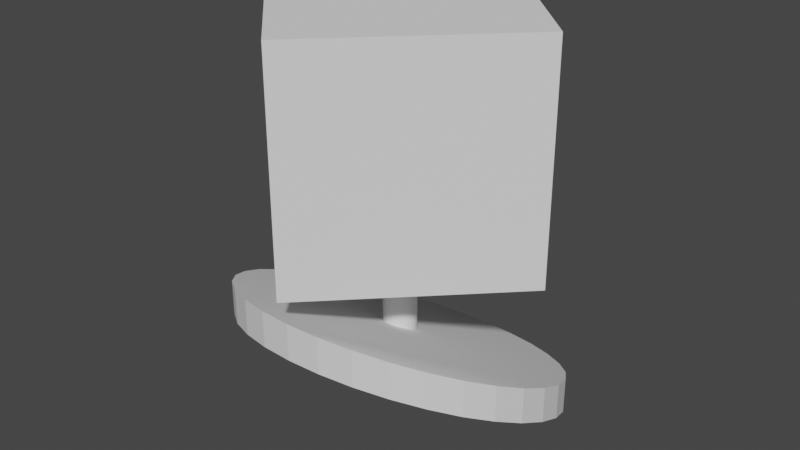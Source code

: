 # Source: cubeAttachment.blend  (saved by Blender 2.80.75; exported with 4.5.12 LTS)
import bpy
from mathutils import Matrix  # noqa: F401  (used for matrix-valued properties, if any)

bpy.ops.wm.read_factory_settings(use_empty=True)
scene = bpy.context.scene
scene.name = 'Scene'

# ---- collections
col_collection = bpy.data.collections.new('Collection'); scene.collection.children.link(col_collection)

# ---- world
world_world = bpy.data.worlds.new('World'); scene.world = world_world
world_world.use_nodes = True; world_world.node_tree.nodes.clear()
_N = world_world.node_tree.nodes; _L = world_world.node_tree.links
n0 = _N.new('ShaderNodeOutputWorld'); n0.name = 'World Output'; n0.location = (300, 300)
n1 = _N.new('ShaderNodeBackground'); n1.name = 'Background'; n1.location = (10, 300)
n1.inputs[0].default_value = (0.05088, 0.05088, 0.05088, 1.0)
_L.new(n1.outputs[0], n0.inputs[0])
n0.is_active_output = True
world_world.color = (0.05088, 0.05088, 0.05088)
world_world.use_sun_shadow = False
world_world.sun_shadow_jitter_overblur = 0.0

# ---- meshes
me_cube_001 = bpy.data.meshes.new('Cube.001')
me_cube_001.from_pydata([(0.0, -0.1306, -0.09236), (0.0, -0.1306, 0.09236), (-0.1306, 0.0, -0.09236), (-0.1306, 0.0, 0.09236), (0.1306, 0.0, -0.09236), (0.1306, 0.0, 0.09236), (0.0, 0.1306, -0.09236), (0.0, 0.1306, 0.09236), (5.932e-08, 0.01362, -0.1805), (5.932e-08, 0.01362, -0.01805), (0.002657, 0.01336, -0.1805), (0.002657, 0.01336, -0.0178), (0.005212, 0.01258, -0.1805), (0.005212, 0.01258, -0.01705), (0.007567, 0.01133, -0.1805), (0.007567, 0.01133, -0.01572), (0.009631, 0.009632, -0.1805), (0.009631, 0.009632, -0.01405), (0.01133, 0.007567, -0.1805), (0.01133, 0.007567, -0.01195), (0.01258, 0.005213, -0.1805), (0.01258, 0.005213, -0.009559), (0.01336, 0.002658, -0.1805), (0.01336, 0.002658, -0.006905), (0.01362, 3.169e-07, -0.1805), (0.01362, 3.169e-07, -0.004184), (0.01336, -0.002657, -0.1805), (0.01336, -0.002657, -0.00163), (0.01258, -0.005212, -0.1805), (0.01258, -0.005212, 0.0009251), (0.01133, -0.007567, -0.1805), (0.01133, -0.007567, 0.003181), (0.009631, -0.009631, -0.1805), (0.009631, -0.009631, 0.005238), (0.007567, -0.01132, -0.1805), (0.007567, -0.01132, 0.006897), (0.005212, -0.01258, -0.1805), (0.005212, -0.01258, 0.008158), (0.002657, -0.01336, -0.1805), (0.002657, -0.01336, 0.009054), (5.489e-08, -0.01362, -0.1805), (5.489e-08, -0.01362, 0.00923), (-0.002657, -0.01336, -0.1805), (-0.002657, -0.01336, 0.009054), (-0.005212, -0.01258, -0.1805), (-0.005212, -0.01258, 0.008158), (-0.007567, -0.01132, -0.1805), (-0.007567, -0.01132, 0.006897), (-0.009631, -0.009631, -0.1805), (-0.009631, -0.009631, 0.005238), (-0.01133, -0.007567, -0.1805), (-0.01133, -0.007567, 0.003181), (-0.01258, -0.005212, -0.1805), (-0.01258, -0.005212, 0.0009251), (-0.01336, -0.002657, -0.1805), (-0.01336, -0.002657, -0.00163), (-0.01362, 3.29e-07, -0.1805), (-0.01362, 3.29e-07, -0.004184), (-0.01336, 0.002658, -0.1805), (-0.01336, 0.002658, -0.006905), (-0.01258, 0.005213, -0.1805), (-0.01258, 0.005213, -0.009559), (-0.01133, 0.007568, -0.1805), (-0.01133, 0.007568, -0.01195), (-0.009631, 0.009632, -0.1805), (-0.009631, 0.009632, -0.01405), (-0.007567, 0.01133, -0.1805), (-0.007567, 0.01133, -0.01572), (-0.005212, 0.01258, -0.1805), (-0.005212, 0.01258, -0.01705), (-0.002657, 0.01336, -0.1805), (-0.002657, 0.01336, -0.0178), (-0.02655, 0.1204, -0.2296), (4.6e-08, 0.1228, -0.2609), (-0.05209, 0.1135, -0.2262), (0.02655, 0.1204, -0.2598), (-0.07562, 0.1021, -0.2208), (0.05209, 0.1135, -0.2565), (-0.09624, 0.08686, -0.2135), (0.07562, 0.1021, -0.251), (-0.1132, 0.06826, -0.2045), (0.09624, 0.08686, -0.2437), (-0.1257, 0.04705, -0.1944), (0.1132, 0.06826, -0.2348), (-0.1335, 0.02403, -0.1833), (0.1257, 0.04705, -0.2246), (-0.1361, 8.459e-05, -0.1718), (0.1335, 0.02403, -0.2136), (-0.1335, -0.02386, -0.1603), (0.1361, 8.448e-05, -0.2021), (-0.1257, -0.04688, -0.1493), (0.1335, -0.02386, -0.1906), (-0.1132, -0.06809, -0.1391), (0.1257, -0.04688, -0.1795), (-0.09624, -0.08669, -0.1302), (0.1132, -0.06809, -0.1694), (-0.07562, -0.102, -0.1229), (0.09624, -0.08669, -0.1604), (-0.05209, -0.1133, -0.1174), (0.07562, -0.102, -0.1531), (-0.02655, -0.1203, -0.1141), (0.05209, -0.1133, -0.1477), (1.655e-09, -0.1226, -0.113), (0.02655, -0.1203, -0.1443), (0.02655, -0.1203, -0.1141), (1.655e-09, -0.1226, -0.1432), (0.05209, -0.1133, -0.1174), (-0.02655, -0.1203, -0.1443), (0.07562, -0.102, -0.1229), (-0.05209, -0.1133, -0.1477), (0.09624, -0.08669, -0.1302), (-0.07562, -0.102, -0.1531), (0.1132, -0.06809, -0.1391), (-0.09624, -0.08669, -0.1604), (0.1257, -0.04688, -0.1493), (-0.1132, -0.06809, -0.1694), (0.1335, -0.02386, -0.1603), (-0.1257, -0.04688, -0.1795), (0.1361, 8.448e-05, -0.1718), (-0.1335, -0.02386, -0.1906), (0.1335, 0.02403, -0.1833), (-0.1361, 8.459e-05, -0.2021), (0.1257, 0.04705, -0.1944), (-0.1335, 0.02403, -0.2136), (0.1132, 0.06826, -0.2045), (-0.1257, 0.04705, -0.2246), (0.09624, 0.08686, -0.2135), (-0.1132, 0.06826, -0.2348), (0.07562, 0.1021, -0.2208), (-0.09624, 0.08686, -0.2437), (0.05209, 0.1135, -0.2262), (-0.07562, 0.1021, -0.251), (0.02655, 0.1204, -0.2296), (-0.05209, 0.1135, -0.2565), (4.6e-08, 0.1228, -0.2307), (-0.02655, 0.1204, -0.2598)], [], [(0, 1, 3, 2), (2, 3, 7, 6), (6, 7, 5, 4), (4, 5, 1, 0), (2, 6, 4, 0), (7, 3, 1, 5), (8, 9, 11, 10), (10, 11, 13, 12), (12, 13, 15, 14), (14, 15, 17, 16), (16, 17, 19, 18), (18, 19, 21, 20), (20, 21, 23, 22), (22, 23, 25, 24), (24, 25, 27, 26), (26, 27, 29, 28), (28, 29, 31, 30), (30, 31, 33, 32), (32, 33, 35, 34), (34, 35, 37, 36), (36, 37, 39, 38), (38, 39, 41, 40), (40, 41, 43, 42), (42, 43, 45, 44), (44, 45, 47, 46), (46, 47, 49, 48), (48, 49, 51, 50), (50, 51, 53, 52), (52, 53, 55, 54), (54, 55, 57, 56), (56, 57, 59, 58), (58, 59, 61, 60), (60, 61, 63, 62), (62, 63, 65, 64), (64, 65, 67, 66), (66, 67, 69, 68), (11, 9, 71, 69, 67, 65, 63, 61, 59, 57, 55, 53, 51, 49, 47, 45, 43, 41, 39, 37, 35, 33, 31, 29, 27, 25, 23, 21, 19, 17, 15, 13), (68, 69, 71, 70), (70, 71, 9, 8), (8, 10, 12, 14, 16, 18, 20, 22, 24, 26, 28, 30, 32, 34, 36, 38, 40, 42, 44, 46, 48, 50, 52, 54, 56, 58, 60, 62, 64, 66, 68, 70), (107, 105, 102, 100), (75, 73, 134, 132), (85, 83, 124, 122), (101, 99, 108, 106), (117, 115, 92, 90), (133, 131, 76, 74), (79, 77, 130, 128), (95, 93, 114, 112), (111, 109, 98, 96), (127, 125, 82, 80), (89, 87, 120, 118), (105, 103, 104, 102), (121, 119, 88, 86), (83, 81, 126, 124), (99, 97, 110, 108), (115, 113, 94, 92), (131, 129, 78, 76), (73, 135, 72, 134), (77, 75, 132, 130), (93, 91, 116, 114), (109, 107, 100, 98), (125, 123, 84, 82), (87, 85, 122, 120), (103, 101, 106, 104), (119, 117, 90, 88), (135, 133, 74, 72), (81, 79, 128, 126), (97, 95, 112, 110), (113, 111, 96, 94), (129, 127, 80, 78), (75, 77, 79, 81, 83, 85, 87, 89, 91, 93, 95, 97, 99, 101, 103, 105, 107, 109, 111, 113, 115, 117, 119, 121, 123, 125, 127, 129, 131, 133, 135, 73), (132, 134, 72, 74, 76, 78, 80, 82, 84, 86, 88, 90, 92, 94, 96, 98, 100, 102, 104, 106, 108, 110, 112, 114, 116, 118, 120, 122, 124, 126, 128, 130), (123, 121, 86, 84), (91, 89, 118, 116)])
_uv = me_cube_001.uv_layers.new(name='UVMap')
_uv.uv.foreach_set('vector', [0.375, 0.0, 0.625, 0.0, 0.625, 0.25, 0.375, 0.25, 0.375, 0.25, 0.625, 0.25, 0.625, 0.5, 0.375, 0.5, 0.375, 0.5, 0.625, 0.5, 0.625, 0.75, 0.375, 0.75, 0.375, 0.75, 0.625, 0.75, 0.625, 1.0, 0.375, 1.0, 0.125, 0.5, 0.375, 0.5, 0.375, 0.75, 0.125, 0.75, 0.625, 0.5, 0.875, 0.5, 0.875, 0.75, 0.625, 0.75, 1.0, 0.5, 1.0, 1.0, 0.9688, 1.0, 0.9688, 0.5, 0.9688, 0.5, 0.9688, 1.0, 0.9375, 1.0, 0.9375, 0.5, 0.9375, 0.5, 0.9375, 1.0, 0.9062, 1.0, 0.9062, 0.5, 0.9062, 0.5, 0.9062, 1.0, 0.875, 1.0, 0.875, 0.5, 0.875, 0.5, 0.875, 1.0, 0.8438, 1.0, 0.8438, 0.5, 0.8438, 0.5, 0.8438, 1.0, 0.8125, 1.0, 0.8125, 0.5, 0.8125, 0.5, 0.8125, 1.0, 0.7812, 1.0, 0.7812, 0.5, 0.7812, 0.5, 0.7812, 1.0, 0.75, 1.0, 0.75, 0.5, 0.75, 0.5, 0.75, 1.0, 0.7188, 1.0, 0.7188, 0.5, 0.7188, 0.5, 0.7188, 1.0, 0.6875, 1.0, 0.6875, 0.5, 0.6875, 0.5, 0.6875, 1.0, 0.6562, 1.0, 0.6562, 0.5, 0.6562, 0.5, 0.6562, 1.0, 0.625, 1.0, 0.625, 0.5, 0.625, 0.5, 0.625, 1.0, 0.5938, 1.0, 0.5938, 0.5, 0.5938, 0.5, 0.5938, 1.0, 0.5625, 1.0, 0.5625, 0.5, 0.5625, 0.5, 0.5625, 1.0, 0.5312, 1.0, 0.5312, 0.5, 0.5312, 0.5, 0.5312, 1.0, 0.5, 1.0, 0.5, 0.5, 0.5, 0.5, 0.5, 1.0, 0.4688, 1.0, 0.4688, 0.5, 0.4688, 0.5, 0.4688, 1.0, 0.4375, 1.0, 0.4375, 0.5, 0.4375, 0.5, 0.4375, 1.0, 0.4062, 1.0, 0.4062, 0.5, 0.4062, 0.5, 0.4062, 1.0, 0.375, 1.0, 0.375, 0.5, 0.375, 0.5, 0.375, 1.0, 0.3438, 1.0, 0.3438, 0.5, 0.3438, 0.5, 0.3438, 1.0, 0.3125, 1.0, 0.3125, 0.5, 0.3125, 0.5, 0.3125, 1.0, 0.2812, 1.0, 0.2812, 0.5, 0.2812, 0.5, 0.2812, 1.0, 0.25, 1.0, 0.25, 0.5, 0.25, 0.5, 0.25, 1.0, 0.2188, 1.0, 0.2188, 0.5, 0.2188, 0.5, 0.2188, 1.0, 0.1875, 1.0, 0.1875, 0.5, 0.1875, 0.5, 0.1875, 1.0, 0.1562, 1.0, 0.1562, 0.5, 0.1562, 0.5, 0.1562, 1.0, 0.125, 1.0, 0.125, 0.5, 0.125, 0.5, 0.125, 1.0, 0.09375, 1.0, 0.09375, 0.5, 0.09375, 0.5, 0.09375, 1.0, 0.0625, 1.0, 0.0625, 0.5, 0.2968, 0.4854, 0.25, 0.49, 0.2032, 0.4854, 0.1582, 0.4717, 0.1167, 0.4496, 0.08029, 0.4197, 0.05045, 0.3833, 0.02827, 0.3418, 0.01461, 0.2968, 0.01, 0.25, 0.01461, 0.2032, 0.02827, 0.1582, 0.05045, 0.1167, 0.08029, 0.08029, 0.1167, 0.05045, 0.1582, 0.02827, 0.2032, 0.01461, 0.25, 0.01, 0.2968, 0.01461, 0.3418, 0.02827, 0.3833, 0.05045, 0.4197, 0.08029, 0.4496, 0.1167, 0.4717, 0.1582, 0.4854, 0.2032, 0.49, 0.25, 0.4854, 0.2968, 0.4717, 0.3418, 0.4496, 0.3833, 0.4197, 0.4197, 0.3833, 0.4496, 0.3418, 0.4717, 0.0625, 0.5, 0.0625, 1.0, 0.03125, 1.0, 0.03125, 0.5, 0.03125, 0.5, 0.03125, 1.0, 0.0, 1.0, 0.0, 0.5, 0.75, 0.49, 0.7968, 0.4854, 0.8418, 0.4717, 0.8833, 0.4496, 0.9197, 0.4197, 0.9496, 0.3833, 0.9717, 0.3418, 0.9854, 0.2968, 0.99, 0.25, 0.9854, 0.2032, 0.9717, 0.1582, 0.9496, 0.1167, 0.9197, 0.08029, 0.8833, 0.05045, 0.8418, 0.02827, 0.7968, 0.01461, 0.75, 0.01, 0.7032, 0.01461, 0.6582, 0.02827, 0.6167, 0.05045, 0.5803, 0.08029, 0.5504, 0.1167, 0.5283, 0.1582, 0.5146, 0.2032, 0.51, 0.25, 0.5146, 0.2968, 0.5283, 0.3418, 0.5504, 0.3833, 0.5803, 0.4197, 0.6167, 0.4496, 0.6582, 0.4717, 0.7032, 0.4854, 0.2032, 0.01461, 0.25, 0.01, 0.25, 0.01, 0.2032, 0.01461, 0.2968, 0.4854, 0.25, 0.49, 0.25, 0.49, 0.2968, 0.4854, 0.4717, 0.3418, 0.4496, 0.3833, 0.4496, 0.3833, 0.4717, 0.3418, 0.3418, 0.02827, 0.3833, 0.05045, 0.3833, 0.05045, 0.3418, 0.02827, 0.02827, 0.1582, 0.05045, 0.1167, 0.05045, 0.1167, 0.02827, 0.1582, 0.1582, 0.4717, 0.1167, 0.4496, 0.1167, 0.4496, 0.1582, 0.4717, 0.3833, 0.4496, 0.3418, 0.4717, 0.3418, 0.4717, 0.3833, 0.4496, 0.4496, 0.1167, 0.4717, 0.1582, 0.4717, 0.1582, 0.4496, 0.1167, 0.1167, 0.05045, 0.1582, 0.02827, 0.1582, 0.02827, 0.1167, 0.05045, 0.05045, 0.3833, 0.02827, 0.3418, 0.02827, 0.3418, 0.05045, 0.3833, 0.49, 0.25, 0.4854, 0.2968, 0.4854, 0.2968, 0.49, 0.25, 0.25, 0.01, 0.2968, 0.01461, 0.2968, 0.01461, 0.25, 0.01, 0.01, 0.25, 0.01461, 0.2032, 0.01461, 0.2032, 0.01, 0.25, 0.4496, 0.3833, 0.4197, 0.4197, 0.4197, 0.4197, 0.4496, 0.3833, 0.3833, 0.05045, 0.4197, 0.08029, 0.4197, 0.08029, 0.3833, 0.05045, 0.05045, 0.1167, 0.08029, 0.08029, 0.08029, 0.08029, 0.05045, 0.1167, 0.1167, 0.4496, 0.08029, 0.4197, 0.08029, 0.4197, 0.1167, 0.4496, 0.25, 0.49, 0.2032, 0.4854, 0.2032, 0.4854, 0.25, 0.49, 0.3418, 0.4717, 0.2968, 0.4854, 0.2968, 0.4854, 0.3418, 0.4717, 0.4717, 0.1582, 0.4854, 0.2032, 0.4854, 0.2032, 0.4717, 0.1582, 0.1582, 0.02827, 0.2032, 0.01461, 0.2032, 0.01461, 0.1582, 0.02827, 0.02827, 0.3418, 0.01461, 0.2968, 0.01461, 0.2968, 0.02827, 0.3418, 0.4854, 0.2968, 0.4717, 0.3418, 0.4717, 0.3418, 0.4854, 0.2968, 0.2968, 0.01461, 0.3418, 0.02827, 0.3418, 0.02827, 0.2968, 0.01461, 0.01461, 0.2032, 0.02827, 0.1582, 0.02827, 0.1582, 0.01461, 0.2032, 0.2032, 0.4854, 0.1582, 0.4717, 0.1582, 0.4717, 0.2032, 0.4854, 0.4197, 0.4197, 0.3833, 0.4496, 0.3833, 0.4496, 0.4197, 0.4197, 0.4197, 0.08029, 0.4496, 0.1167, 0.4496, 0.1167, 0.4197, 0.08029, 0.08029, 0.08029, 0.1167, 0.05045, 0.1167, 0.05045, 0.08029, 0.08029, 0.08029, 0.4197, 0.05045, 0.3833, 0.05045, 0.3833, 0.08029, 0.4197, 0.2968, 0.4854, 0.3418, 0.4717, 0.3833, 0.4496, 0.4197, 0.4197, 0.4496, 0.3833, 0.4717, 0.3418, 0.4854, 0.2968, 0.49, 0.25, 0.4854, 0.2032, 0.4717, 0.1582, 0.4496, 0.1167, 0.4197, 0.08029, 0.3833, 0.05045, 0.3418, 0.02827, 0.2968, 0.01461, 0.25, 0.01, 0.2032, 0.01461, 0.1582, 0.02827, 0.1167, 0.05045, 0.08029, 0.08029, 0.05045, 0.1167, 0.02827, 0.1582, 0.01461, 0.2032, 0.01, 0.25, 0.01461, 0.2968, 0.02827, 0.3418, 0.05045, 0.3833, 0.08029, 0.4197, 0.1167, 0.4496, 0.1582, 0.4717, 0.2032, 0.4854, 0.25, 0.49, 0.2968, 0.4854, 0.25, 0.49, 0.2032, 0.4854, 0.1582, 0.4717, 0.1167, 0.4496, 0.08029, 0.4197, 0.05045, 0.3833, 0.02827, 0.3418, 0.01461, 0.2968, 0.01, 0.25, 0.01461, 0.2032, 0.02827, 0.1582, 0.05045, 0.1167, 0.08029, 0.08029, 0.1167, 0.05045, 0.1582, 0.02827, 0.2032, 0.01461, 0.25, 0.01, 0.2968, 0.01461, 0.3418, 0.02827, 0.3833, 0.05045, 0.4197, 0.08029, 0.4496, 0.1167, 0.4717, 0.1582, 0.4854, 0.2032, 0.49, 0.25, 0.4854, 0.2968, 0.4717, 0.3418, 0.4496, 0.3833, 0.4197, 0.4197, 0.3833, 0.4496, 0.3418, 0.4717, 0.01461, 0.2968, 0.01, 0.25, 0.01, 0.25, 0.01461, 0.2968, 0.4854, 0.2032, 0.49, 0.25, 0.49, 0.25, 0.4854, 0.2032])
me_cube_001.use_remesh_preserve_volume = False
me_cube_001.use_remesh_preserve_attributes = False
me_cube_001.use_mirror_vertex_groups = False
me_cube_001.update()

# ---- objects
ob_cubeattachment = bpy.data.objects.new('CubeAttachment', me_cube_001)

# ---- transforms, parenting, visibility, modifiers, constraints
ob_cubeattachment.location = (0.0, 0.0, 0.0)
ob_cubeattachment.lineart.crease_threshold = 0.0

# ---- collection membership
col_collection.objects.link(ob_cubeattachment)

# ---- scene / render settings (as saved in the file)
scene.frame_start = 1; scene.frame_end = 250; scene.frame_set(1)
scene.render.engine = 'BLENDER_EEVEE_NEXT'
scene.cycles.use_denoising = False
scene.cycles.samples = 128
scene.cycles.sampling_pattern = 'TABULATED_SOBOL'
scene.cycles.use_adaptive_sampling = False
scene.cycles.use_light_tree = False
scene.view_settings.view_transform = 'Filmic'
bpy.context.view_layer.update()

# ---- added for rendering (the .blend has no active camera and no usable light): camera, sun
cam_auto = bpy.data.cameras.new('AutoCamera')
cam_auto.lens = 50.0
cam_auto.sensor_width = 36.0
cam_auto.clip_end = 1000.0
ob_auto_camera = bpy.data.objects.new('AutoCamera', cam_auto)
scene.collection.objects.link(ob_auto_camera)
ob_auto_camera.location = (0.478239, -0.573886, 0.298297)
ob_auto_camera.rotation_euler = (1.09748, -7.21219e-08, 0.694738)
scene.camera = ob_auto_camera
light_auto_sun = bpy.data.lights.new('AutoSun', 'SUN')
light_auto_sun.energy = 3.0
light_auto_sun.angle = 0.0523599
ob_auto_sun = bpy.data.objects.new('AutoSun', light_auto_sun)
scene.collection.objects.link(ob_auto_sun)
ob_auto_sun.rotation_euler = (0.872665, 0.174533, 0.523599)
bpy.context.view_layer.update()
